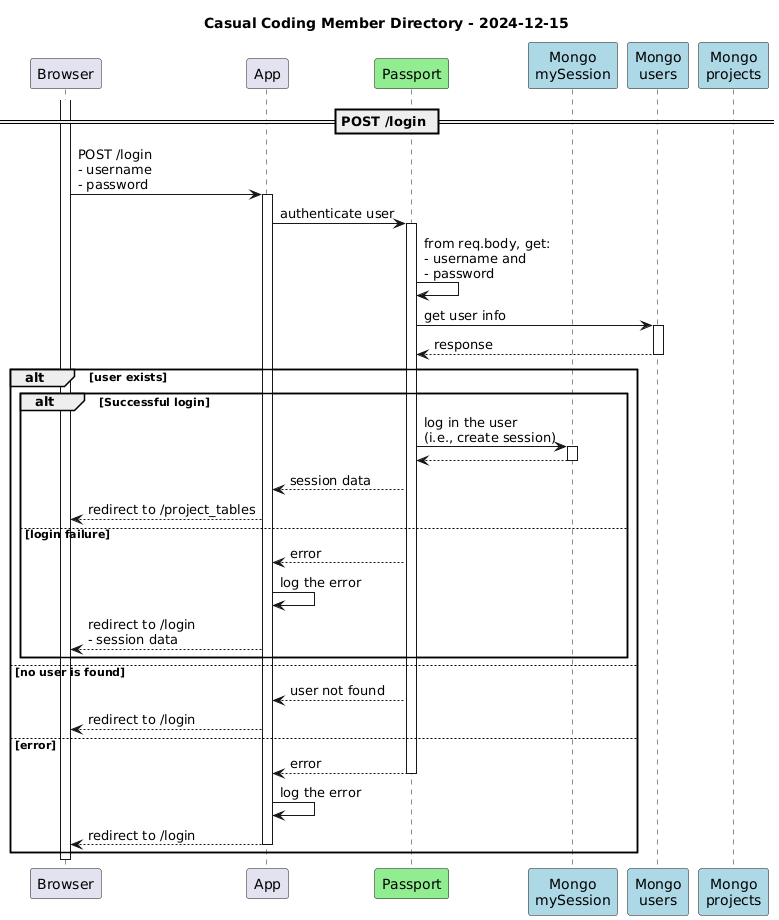

The diagram above was rendered by PlantUML. Its source (embedded in the PNG):
@startuml
title Casual Coding Member Directory - 2024-12-15

participant Browser
participant App
participant Passport #lightgreen
participant "Mongo\nmySession" as MySession #lightblue
participant "Mongo\nusers" as Users #lightblue
participant "Mongo\nprojects" as Projects #lightblue

activate Browser

== POST /login ==
Browser -> App: POST /login\n- username\n- password
activate App
App -> Passport: authenticate user
activate Passport
Passport -> Passport: from req.body, get:\n- username and\n- password
'  passport.authenticate("local", function (err, user, info) {
Passport -> Users: get user info
activate Users
Users --> Passport: response
deactivate Users
alt user exists
  alt Successful login
    Passport -> MySession: log in the user\n(i.e., create session)
    activate MySession
    MySession --> Passport
    deactivate MySession
    Passport --> App: session data
    App --> Browser: redirect to /project_tables
  else login failure
    Passport --> App: error
    App -> App: log the error
    App --> Browser: redirect to /login\n- session data
  end
else no user is found
  Passport --> App: user not found
  App --> Browser: redirect to /login
else error
  Passport --> App: error
  deactivate Passport
  App -> App: log the error
  App --> Browser: redirect to /login
  deactivate App
end

deactivate Browser
@enduml